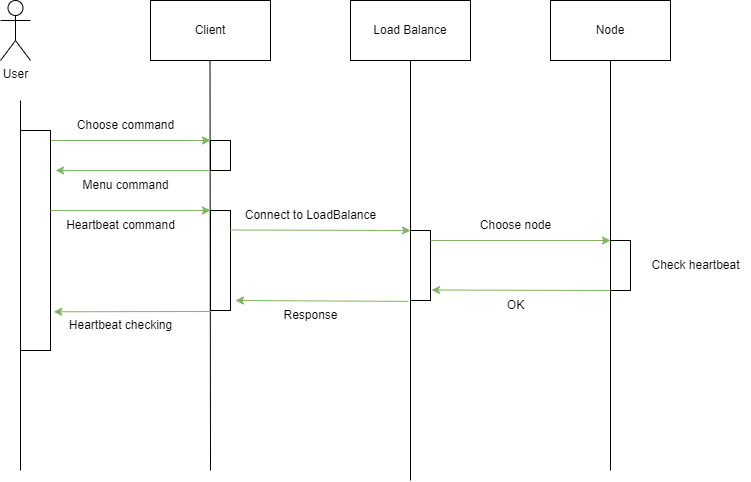

The diagram above was exported from draw.io. Its source (the exported page's mxGraphModel, read from the mxfile embedded in the PNG):
<mxGraphModel dx="862" dy="1552" grid="1" gridSize="10" guides="1" tooltips="1" connect="1" arrows="1" fold="1" page="1" pageScale="1" pageWidth="850" pageHeight="1100" math="0" shadow="0">
  <root>
    <mxCell id="0" />
    <mxCell id="1" parent="0" />
    <mxCell id="W8ZMNBwU98P2othUzr8L-1" value="User" style="shape=umlActor;verticalLabelPosition=bottom;verticalAlign=top;html=1;outlineConnect=0;" parent="1" vertex="1">
      <mxGeometry x="50" y="20" width="30" height="60" as="geometry" />
    </mxCell>
    <mxCell id="W8ZMNBwU98P2othUzr8L-2" value="Client" style="rounded=0;whiteSpace=wrap;html=1;" parent="1" vertex="1">
      <mxGeometry x="200" y="20" width="120" height="60" as="geometry" />
    </mxCell>
    <mxCell id="W8ZMNBwU98P2othUzr8L-3" value="Load Balance" style="rounded=0;whiteSpace=wrap;html=1;" parent="1" vertex="1">
      <mxGeometry x="400" y="20" width="120" height="60" as="geometry" />
    </mxCell>
    <mxCell id="W8ZMNBwU98P2othUzr8L-4" value="Node" style="rounded=0;whiteSpace=wrap;html=1;" parent="1" vertex="1">
      <mxGeometry x="600" y="20" width="120" height="60" as="geometry" />
    </mxCell>
    <mxCell id="W8ZMNBwU98P2othUzr8L-5" value="" style="endArrow=none;html=1;rounded=0;" parent="1" edge="1">
      <mxGeometry width="50" height="50" relative="1" as="geometry">
        <mxPoint x="70" y="490" as="sourcePoint" />
        <mxPoint x="70" y="120" as="targetPoint" />
      </mxGeometry>
    </mxCell>
    <mxCell id="W8ZMNBwU98P2othUzr8L-6" value="" style="endArrow=none;html=1;rounded=0;" parent="1" edge="1">
      <mxGeometry width="50" height="50" relative="1" as="geometry">
        <mxPoint x="260" y="490" as="sourcePoint" />
        <mxPoint x="259.5" y="80" as="targetPoint" />
      </mxGeometry>
    </mxCell>
    <mxCell id="W8ZMNBwU98P2othUzr8L-7" value="" style="endArrow=none;html=1;rounded=0;" parent="1" edge="1">
      <mxGeometry width="50" height="50" relative="1" as="geometry">
        <mxPoint x="460" y="500" as="sourcePoint" />
        <mxPoint x="460" y="80" as="targetPoint" />
      </mxGeometry>
    </mxCell>
    <mxCell id="W8ZMNBwU98P2othUzr8L-8" value="" style="endArrow=none;html=1;rounded=0;" parent="1" edge="1">
      <mxGeometry width="50" height="50" relative="1" as="geometry">
        <mxPoint x="660" y="490" as="sourcePoint" />
        <mxPoint x="660" y="80" as="targetPoint" />
      </mxGeometry>
    </mxCell>
    <mxCell id="W8ZMNBwU98P2othUzr8L-9" value="" style="endArrow=none;html=1;rounded=0;fillColor=#f8cecc;strokeColor=#b85450;" parent="1" edge="1">
      <mxGeometry width="50" height="50" relative="1" as="geometry">
        <mxPoint x="70" y="160" as="sourcePoint" />
        <mxPoint x="100" y="160" as="targetPoint" />
      </mxGeometry>
    </mxCell>
    <mxCell id="W8ZMNBwU98P2othUzr8L-10" value="" style="endArrow=classic;html=1;rounded=0;fillColor=#d5e8d4;strokeColor=#82b366;" parent="1" edge="1">
      <mxGeometry width="50" height="50" relative="1" as="geometry">
        <mxPoint x="100" y="160" as="sourcePoint" />
        <mxPoint x="260" y="160" as="targetPoint" />
      </mxGeometry>
    </mxCell>
    <mxCell id="W8ZMNBwU98P2othUzr8L-11" value="Choose command" style="text;html=1;align=center;verticalAlign=middle;resizable=0;points=[];autosize=1;strokeColor=none;fillColor=none;" parent="1" vertex="1">
      <mxGeometry x="115" y="130" width="120" height="30" as="geometry" />
    </mxCell>
    <mxCell id="W8ZMNBwU98P2othUzr8L-19" value="" style="endArrow=classic;html=1;rounded=0;fillColor=#d5e8d4;strokeColor=#82b366;" parent="1" edge="1">
      <mxGeometry width="50" height="50" relative="1" as="geometry">
        <mxPoint x="265" y="190" as="sourcePoint" />
        <mxPoint x="105" y="190" as="targetPoint" />
      </mxGeometry>
    </mxCell>
    <mxCell id="W8ZMNBwU98P2othUzr8L-20" value="Menu command" style="text;html=1;align=center;verticalAlign=middle;resizable=0;points=[];autosize=1;strokeColor=none;fillColor=none;" parent="1" vertex="1">
      <mxGeometry x="120" y="190" width="110" height="30" as="geometry" />
    </mxCell>
    <mxCell id="W8ZMNBwU98P2othUzr8L-21" value="" style="rounded=0;whiteSpace=wrap;html=1;" parent="1" vertex="1">
      <mxGeometry x="460" y="250" width="20" height="70" as="geometry" />
    </mxCell>
    <mxCell id="W8ZMNBwU98P2othUzr8L-22" value="" style="rounded=0;whiteSpace=wrap;html=1;" parent="1" vertex="1">
      <mxGeometry x="660" y="260" width="20" height="50" as="geometry" />
    </mxCell>
    <mxCell id="W8ZMNBwU98P2othUzr8L-26" value="" style="rounded=0;whiteSpace=wrap;html=1;" parent="1" vertex="1">
      <mxGeometry x="260" y="160" width="20" height="30" as="geometry" />
    </mxCell>
    <mxCell id="W8ZMNBwU98P2othUzr8L-30" value="" style="rounded=0;whiteSpace=wrap;html=1;" parent="1" vertex="1">
      <mxGeometry x="70" y="150" width="30" height="220" as="geometry" />
    </mxCell>
    <mxCell id="W8ZMNBwU98P2othUzr8L-32" value="&lt;span style=&quot;color: rgba(0, 0, 0, 0); font-family: monospace; font-size: 0px; text-align: start;&quot;&gt;%3CmxGraphModel%3E%3Croot%3E%3CmxCell%20id%3D%220%22%2F%3E%3CmxCell%20id%3D%221%22%20parent%3D%220%22%2F%3E%3CmxCell%20id%3D%222%22%20value%3D%22Connect%20to%20LoadBalance%22%20style%3D%22text%3Bhtml%3D1%3Balign%3Dcenter%3BverticalAlign%3Dmiddle%3Bresizable%3D0%3Bpoints%3D%5B%5D%3Bautosize%3D1%3BstrokeColor%3Dnone%3BfillColor%3Dnone%3B%22%20vertex%3D%221%22%20parent%3D%221%22%3E%3CmxGeometry%20x%3D%22100%22%20y%3D%22130%22%20width%3D%22150%22%20height%3D%2230%22%20as%3D%22geometry%22%2F%3E%3C%2FmxCell%3E%3C%2Froot%3E%3C%2FmxGraphModel%3E&lt;/span&gt;" style="text;html=1;align=center;verticalAlign=middle;resizable=0;points=[];autosize=1;strokeColor=none;fillColor=none;" parent="1" vertex="1">
      <mxGeometry x="355" y="150" width="20" height="30" as="geometry" />
    </mxCell>
    <mxCell id="W8ZMNBwU98P2othUzr8L-33" value="Choose node" style="text;html=1;align=center;verticalAlign=middle;resizable=0;points=[];autosize=1;strokeColor=none;fillColor=none;" parent="1" vertex="1">
      <mxGeometry x="520" y="230" width="90" height="30" as="geometry" />
    </mxCell>
    <mxCell id="W8ZMNBwU98P2othUzr8L-34" value="" style="endArrow=classic;html=1;rounded=0;fillColor=#d5e8d4;strokeColor=#82b366;exitX=1;exitY=0.111;exitDx=0;exitDy=0;exitPerimeter=0;" parent="1" edge="1">
      <mxGeometry width="50" height="50" relative="1" as="geometry">
        <mxPoint x="480" y="260" as="sourcePoint" />
        <mxPoint x="660" y="260" as="targetPoint" />
      </mxGeometry>
    </mxCell>
    <mxCell id="W8ZMNBwU98P2othUzr8L-35" value="" style="endArrow=classic;html=1;rounded=0;fillColor=#d5e8d4;strokeColor=#82b366;entryX=1.052;entryY=0.85;entryDx=0;entryDy=0;entryPerimeter=0;exitX=0;exitY=1;exitDx=0;exitDy=0;" parent="1" source="W8ZMNBwU98P2othUzr8L-22" target="W8ZMNBwU98P2othUzr8L-21" edge="1">
      <mxGeometry width="50" height="50" relative="1" as="geometry">
        <mxPoint x="660" y="300" as="sourcePoint" />
        <mxPoint x="500" y="300" as="targetPoint" />
      </mxGeometry>
    </mxCell>
    <mxCell id="W8ZMNBwU98P2othUzr8L-36" value="" style="endArrow=classic;html=1;rounded=0;fillColor=#d5e8d4;strokeColor=#82b366;exitX=-0.127;exitY=1.012;exitDx=0;exitDy=0;exitPerimeter=0;" parent="1" source="W8ZMNBwU98P2othUzr8L-21" edge="1">
      <mxGeometry width="50" height="50" relative="1" as="geometry">
        <mxPoint x="445" y="320" as="sourcePoint" />
        <mxPoint x="285" y="320" as="targetPoint" />
      </mxGeometry>
    </mxCell>
    <mxCell id="W8ZMNBwU98P2othUzr8L-37" value="OK" style="text;html=1;align=center;verticalAlign=middle;resizable=0;points=[];autosize=1;strokeColor=none;fillColor=none;" parent="1" vertex="1">
      <mxGeometry x="545" y="310" width="40" height="30" as="geometry" />
    </mxCell>
    <mxCell id="W8ZMNBwU98P2othUzr8L-38" value="Response" style="text;html=1;align=center;verticalAlign=middle;resizable=0;points=[];autosize=1;strokeColor=none;fillColor=none;" parent="1" vertex="1">
      <mxGeometry x="320" y="320" width="80" height="30" as="geometry" />
    </mxCell>
    <mxCell id="W8ZMNBwU98P2othUzr8L-39" value="Connect to LoadBalance" style="text;html=1;align=center;verticalAlign=middle;resizable=0;points=[];autosize=1;strokeColor=none;fillColor=none;" parent="1" vertex="1">
      <mxGeometry x="285" y="220" width="150" height="30" as="geometry" />
    </mxCell>
    <mxCell id="W8ZMNBwU98P2othUzr8L-40" value="" style="endArrow=classic;html=1;rounded=0;fillColor=#d5e8d4;strokeColor=#82b366;" parent="1" edge="1">
      <mxGeometry width="50" height="50" relative="1" as="geometry">
        <mxPoint x="100" y="230" as="sourcePoint" />
        <mxPoint x="260" y="230" as="targetPoint" />
      </mxGeometry>
    </mxCell>
    <mxCell id="W8ZMNBwU98P2othUzr8L-41" value="" style="rounded=0;whiteSpace=wrap;html=1;" parent="1" vertex="1">
      <mxGeometry x="260" y="230" width="20" height="100" as="geometry" />
    </mxCell>
    <mxCell id="W8ZMNBwU98P2othUzr8L-42" value="Heartbeat command" style="text;html=1;align=center;verticalAlign=middle;resizable=0;points=[];autosize=1;strokeColor=none;fillColor=none;" parent="1" vertex="1">
      <mxGeometry x="105" y="230" width="130" height="30" as="geometry" />
    </mxCell>
    <mxCell id="W8ZMNBwU98P2othUzr8L-43" value="" style="endArrow=classic;html=1;rounded=0;fillColor=#d5e8d4;strokeColor=#82b366;entryX=0;entryY=0;entryDx=0;entryDy=0;" parent="1" target="W8ZMNBwU98P2othUzr8L-21" edge="1">
      <mxGeometry width="50" height="50" relative="1" as="geometry">
        <mxPoint x="280" y="249.5" as="sourcePoint" />
        <mxPoint x="430" y="250" as="targetPoint" />
      </mxGeometry>
    </mxCell>
    <mxCell id="W8ZMNBwU98P2othUzr8L-44" value="Check heartbeat" style="text;html=1;align=center;verticalAlign=middle;resizable=0;points=[];autosize=1;strokeColor=none;fillColor=none;" parent="1" vertex="1">
      <mxGeometry x="690" y="270" width="110" height="30" as="geometry" />
    </mxCell>
    <mxCell id="W8ZMNBwU98P2othUzr8L-45" value="" style="endArrow=classic;html=1;rounded=0;fillColor=#d5e8d4;strokeColor=#82b366;exitX=-0.127;exitY=1.012;exitDx=0;exitDy=0;exitPerimeter=0;entryX=1.11;entryY=0.824;entryDx=0;entryDy=0;entryPerimeter=0;" parent="1" target="W8ZMNBwU98P2othUzr8L-30" edge="1">
      <mxGeometry width="50" height="50" relative="1" as="geometry">
        <mxPoint x="261" y="331" as="sourcePoint" />
        <mxPoint x="110" y="330" as="targetPoint" />
      </mxGeometry>
    </mxCell>
    <mxCell id="W8ZMNBwU98P2othUzr8L-46" value="Heartbeat checking" style="text;html=1;align=center;verticalAlign=middle;resizable=0;points=[];autosize=1;strokeColor=none;fillColor=none;" parent="1" vertex="1">
      <mxGeometry x="105" y="330" width="130" height="30" as="geometry" />
    </mxCell>
  </root>
</mxGraphModel>